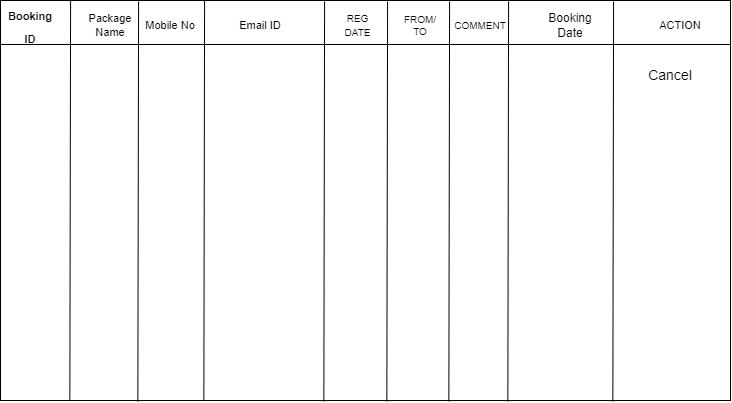

The diagram above was exported from draw.io. Its source (the exported page's mxGraphModel, read from the mxfile embedded in the PNG):
<mxGraphModel dx="880" dy="465" grid="1" gridSize="10" guides="1" tooltips="1" connect="1" arrows="1" fold="1" page="1" pageScale="1" pageWidth="850" pageHeight="1100" math="0" shadow="0">
  <root>
    <mxCell id="0" />
    <mxCell id="1" parent="0" />
    <mxCell id="fU_-U3whX1vUHj1J9Moh-2" value="" style="rounded=0;whiteSpace=wrap;html=1;fontSize=19;" vertex="1" parent="1">
      <mxGeometry x="80" y="40" width="730" height="400" as="geometry" />
    </mxCell>
    <mxCell id="fU_-U3whX1vUHj1J9Moh-3" value="" style="endArrow=none;html=1;rounded=0;fontSize=19;exitX=0;exitY=0.25;exitDx=0;exitDy=0;entryX=1;entryY=0.25;entryDx=0;entryDy=0;" edge="1" parent="1">
      <mxGeometry width="50" height="50" relative="1" as="geometry">
        <mxPoint x="80" y="84" as="sourcePoint" />
        <mxPoint x="810" y="84" as="targetPoint" />
      </mxGeometry>
    </mxCell>
    <mxCell id="fU_-U3whX1vUHj1J9Moh-4" value="" style="endArrow=none;html=1;rounded=0;fontSize=19;entryX=0.096;entryY=0;entryDx=0;entryDy=0;entryPerimeter=0;exitX=0.095;exitY=1;exitDx=0;exitDy=0;exitPerimeter=0;" edge="1" parent="1" source="fU_-U3whX1vUHj1J9Moh-2" target="fU_-U3whX1vUHj1J9Moh-2">
      <mxGeometry width="50" height="50" relative="1" as="geometry">
        <mxPoint x="150" y="230" as="sourcePoint" />
        <mxPoint x="200" y="180" as="targetPoint" />
      </mxGeometry>
    </mxCell>
    <mxCell id="fU_-U3whX1vUHj1J9Moh-5" value="" style="endArrow=none;html=1;rounded=0;fontSize=19;entryX=0.096;entryY=0;entryDx=0;entryDy=0;entryPerimeter=0;exitX=0.095;exitY=1;exitDx=0;exitDy=0;exitPerimeter=0;" edge="1" parent="1">
      <mxGeometry width="50" height="50" relative="1" as="geometry">
        <mxPoint x="217.3499999999999" y="441" as="sourcePoint" />
        <mxPoint x="218.07999999999993" y="41" as="targetPoint" />
      </mxGeometry>
    </mxCell>
    <mxCell id="fU_-U3whX1vUHj1J9Moh-6" value="" style="endArrow=none;html=1;rounded=0;fontSize=19;entryX=0.096;entryY=0;entryDx=0;entryDy=0;entryPerimeter=0;exitX=0.095;exitY=1;exitDx=0;exitDy=0;exitPerimeter=0;" edge="1" parent="1">
      <mxGeometry width="50" height="50" relative="1" as="geometry">
        <mxPoint x="283.3499999999999" y="440" as="sourcePoint" />
        <mxPoint x="284.0799999999999" y="40" as="targetPoint" />
      </mxGeometry>
    </mxCell>
    <mxCell id="fU_-U3whX1vUHj1J9Moh-7" value="" style="endArrow=none;html=1;rounded=0;fontSize=19;entryX=0.096;entryY=0;entryDx=0;entryDy=0;entryPerimeter=0;exitX=0.095;exitY=1;exitDx=0;exitDy=0;exitPerimeter=0;" edge="1" parent="1">
      <mxGeometry width="50" height="50" relative="1" as="geometry">
        <mxPoint x="403.3499999999999" y="441" as="sourcePoint" />
        <mxPoint x="404.0799999999999" y="41" as="targetPoint" />
      </mxGeometry>
    </mxCell>
    <mxCell id="fU_-U3whX1vUHj1J9Moh-8" value="&lt;font style=&quot;font-size: 11px;&quot;&gt;&lt;b&gt;Booking ID&lt;/b&gt;&lt;/font&gt;" style="text;html=1;strokeColor=none;fillColor=none;align=center;verticalAlign=middle;whiteSpace=wrap;rounded=0;fontSize=19;" vertex="1" parent="1">
      <mxGeometry x="80" y="50" width="60" height="30" as="geometry" />
    </mxCell>
    <mxCell id="fU_-U3whX1vUHj1J9Moh-10" value="Package Name" style="text;html=1;strokeColor=none;fillColor=none;align=center;verticalAlign=middle;whiteSpace=wrap;rounded=0;fontSize=11;" vertex="1" parent="1">
      <mxGeometry x="160" y="50" width="60" height="30" as="geometry" />
    </mxCell>
    <mxCell id="fU_-U3whX1vUHj1J9Moh-11" value="Mobile No" style="text;html=1;strokeColor=none;fillColor=none;align=center;verticalAlign=middle;whiteSpace=wrap;rounded=0;fontSize=11;" vertex="1" parent="1">
      <mxGeometry x="220" y="50" width="60" height="30" as="geometry" />
    </mxCell>
    <mxCell id="fU_-U3whX1vUHj1J9Moh-12" value="Email ID" style="text;html=1;strokeColor=none;fillColor=none;align=center;verticalAlign=middle;whiteSpace=wrap;rounded=0;fontSize=11;" vertex="1" parent="1">
      <mxGeometry x="310" y="50" width="60" height="30" as="geometry" />
    </mxCell>
    <mxCell id="fU_-U3whX1vUHj1J9Moh-13" value="" style="endArrow=none;html=1;rounded=0;fontSize=19;entryX=0.096;entryY=0;entryDx=0;entryDy=0;entryPerimeter=0;exitX=0.095;exitY=1;exitDx=0;exitDy=0;exitPerimeter=0;" edge="1" parent="1">
      <mxGeometry width="50" height="50" relative="1" as="geometry">
        <mxPoint x="466.3499999999999" y="441" as="sourcePoint" />
        <mxPoint x="467.0799999999999" y="41" as="targetPoint" />
      </mxGeometry>
    </mxCell>
    <mxCell id="fU_-U3whX1vUHj1J9Moh-14" value="&lt;font style=&quot;font-size: 10px;&quot;&gt;REG DATE&lt;/font&gt;" style="text;html=1;strokeColor=none;fillColor=none;align=center;verticalAlign=middle;whiteSpace=wrap;rounded=0;fontSize=11;" vertex="1" parent="1">
      <mxGeometry x="415" y="50" width="45" height="30" as="geometry" />
    </mxCell>
    <mxCell id="fU_-U3whX1vUHj1J9Moh-15" value="" style="endArrow=none;html=1;rounded=0;fontSize=19;entryX=0.096;entryY=0;entryDx=0;entryDy=0;entryPerimeter=0;exitX=0.095;exitY=1;exitDx=0;exitDy=0;exitPerimeter=0;" edge="1" parent="1">
      <mxGeometry width="50" height="50" relative="1" as="geometry">
        <mxPoint x="528.3499999999999" y="441" as="sourcePoint" />
        <mxPoint x="529.0799999999999" y="41" as="targetPoint" />
      </mxGeometry>
    </mxCell>
    <mxCell id="fU_-U3whX1vUHj1J9Moh-16" value="FROM/ TO" style="text;html=1;strokeColor=none;fillColor=none;align=center;verticalAlign=middle;whiteSpace=wrap;rounded=0;fontSize=10;" vertex="1" parent="1">
      <mxGeometry x="480" y="50" width="40" height="30" as="geometry" />
    </mxCell>
    <mxCell id="fU_-U3whX1vUHj1J9Moh-17" value="" style="endArrow=none;html=1;rounded=0;fontSize=19;entryX=0.096;entryY=0;entryDx=0;entryDy=0;entryPerimeter=0;exitX=0.095;exitY=1;exitDx=0;exitDy=0;exitPerimeter=0;" edge="1" parent="1">
      <mxGeometry width="50" height="50" relative="1" as="geometry">
        <mxPoint x="587.3499999999999" y="441" as="sourcePoint" />
        <mxPoint x="588.0799999999999" y="41" as="targetPoint" />
      </mxGeometry>
    </mxCell>
    <mxCell id="fU_-U3whX1vUHj1J9Moh-18" value="COMMENT" style="text;html=1;strokeColor=none;fillColor=none;align=center;verticalAlign=middle;whiteSpace=wrap;rounded=0;fontSize=10;" vertex="1" parent="1">
      <mxGeometry x="540" y="50" width="40" height="30" as="geometry" />
    </mxCell>
    <mxCell id="fU_-U3whX1vUHj1J9Moh-19" value="" style="endArrow=none;html=1;rounded=0;fontSize=19;entryX=0.096;entryY=0;entryDx=0;entryDy=0;entryPerimeter=0;exitX=0.095;exitY=1;exitDx=0;exitDy=0;exitPerimeter=0;" edge="1" parent="1">
      <mxGeometry width="50" height="50" relative="1" as="geometry">
        <mxPoint x="692.3499999999999" y="441" as="sourcePoint" />
        <mxPoint x="693.0799999999999" y="41" as="targetPoint" />
      </mxGeometry>
    </mxCell>
    <mxCell id="fU_-U3whX1vUHj1J9Moh-20" value="&lt;font style=&quot;font-size: 12px;&quot;&gt;Booking Date&lt;/font&gt;" style="text;html=1;strokeColor=none;fillColor=none;align=center;verticalAlign=middle;whiteSpace=wrap;rounded=0;fontSize=10;" vertex="1" parent="1">
      <mxGeometry x="620" y="50" width="60" height="30" as="geometry" />
    </mxCell>
    <mxCell id="fU_-U3whX1vUHj1J9Moh-21" value="&lt;font style=&quot;font-size: 11px;&quot;&gt;ACTION&lt;/font&gt;" style="text;html=1;strokeColor=none;fillColor=none;align=center;verticalAlign=middle;whiteSpace=wrap;rounded=0;fontSize=10;" vertex="1" parent="1">
      <mxGeometry x="730" y="50" width="60" height="30" as="geometry" />
    </mxCell>
    <mxCell id="fU_-U3whX1vUHj1J9Moh-22" value="&lt;span style=&quot;font-size: 14px;&quot;&gt;Cancel&lt;/span&gt;" style="text;html=1;strokeColor=none;fillColor=none;align=center;verticalAlign=middle;whiteSpace=wrap;rounded=0;fontSize=10;" vertex="1" parent="1">
      <mxGeometry x="720" y="100" width="60" height="30" as="geometry" />
    </mxCell>
  </root>
</mxGraphModel>